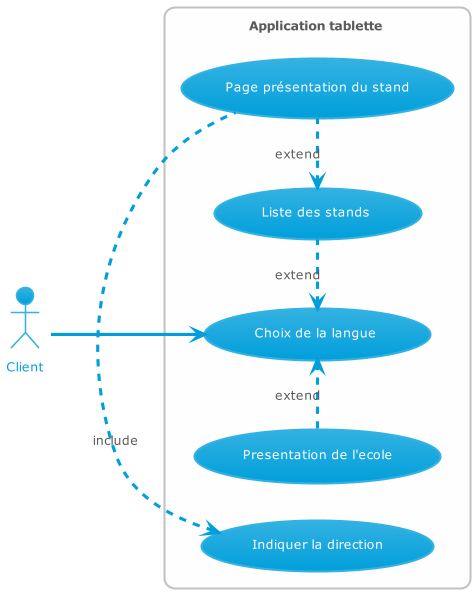

The diagram above was rendered by PlantUML. Its source (embedded in the PNG):
@startuml

!include https://raw.githubusercontent.com/bschwarz/puml-themes/master/themes/bluegray/puml-theme-bluegray.puml

left to right direction
skinparam packageStyle rectangle
skinparam backgroundColor white

actor Client as c


rectangle "Application tablette " {
    usecase "Choix de la langue "  as u1

    usecase "Liste des stands " as u3  
    usecase "Presentation de l'ecole" as u6
    usecase "Indiquer la direction" as u5
    usecase "Page présentation du stand" as u4  
 
    


    u1 <. u3 : "extend"
    u6 .> u1 : "extend" 
    u3 <. u4 : "extend"
    u5 <. u4 : "include"
    c --> u1 


}


@enduml